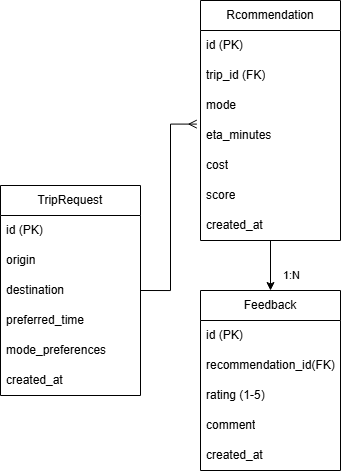

The diagram above was exported from draw.io. Its source (the exported page's mxGraphModel, read from the mxfile embedded in the PNG):
<mxGraphModel dx="1200" dy="653" grid="1" gridSize="10" guides="1" tooltips="1" connect="1" arrows="1" fold="1" page="1" pageScale="1" pageWidth="850" pageHeight="1100" math="0" shadow="0">
  <root>
    <mxCell id="0" />
    <mxCell id="1" parent="0" />
    <mxCell id="Mhxn8FYfv3Ka4dhYEqRK-5" value="Feedback" style="swimlane;fontStyle=0;childLayout=stackLayout;horizontal=1;startSize=30;horizontalStack=0;resizeParent=1;resizeParentMax=0;resizeLast=0;collapsible=1;marginBottom=0;whiteSpace=wrap;html=1;" vertex="1" parent="1">
      <mxGeometry x="400" y="550" width="140" height="180" as="geometry" />
    </mxCell>
    <object label="id (PK) " id="Mhxn8FYfv3Ka4dhYEqRK-6">
      <mxCell style="text;strokeColor=none;fillColor=none;align=left;verticalAlign=middle;spacingLeft=4;spacingRight=4;overflow=hidden;points=[[0,0.5],[1,0.5]];portConstraint=eastwest;rotatable=0;whiteSpace=wrap;html=1;" vertex="1" parent="Mhxn8FYfv3Ka4dhYEqRK-5">
        <mxGeometry y="30" width="140" height="30" as="geometry" />
      </mxCell>
    </object>
    <mxCell id="Mhxn8FYfv3Ka4dhYEqRK-7" value="recommendation_id(FK)" style="text;strokeColor=none;fillColor=none;align=left;verticalAlign=middle;spacingLeft=4;spacingRight=4;overflow=hidden;points=[[0,0.5],[1,0.5]];portConstraint=eastwest;rotatable=0;whiteSpace=wrap;html=1;" vertex="1" parent="Mhxn8FYfv3Ka4dhYEqRK-5">
      <mxGeometry y="60" width="140" height="30" as="geometry" />
    </mxCell>
    <mxCell id="Mhxn8FYfv3Ka4dhYEqRK-8" value="rating (1-5) " style="text;strokeColor=none;fillColor=none;align=left;verticalAlign=middle;spacingLeft=4;spacingRight=4;overflow=hidden;points=[[0,0.5],[1,0.5]];portConstraint=eastwest;rotatable=0;whiteSpace=wrap;html=1;" vertex="1" parent="Mhxn8FYfv3Ka4dhYEqRK-5">
      <mxGeometry y="90" width="140" height="30" as="geometry" />
    </mxCell>
    <mxCell id="Mhxn8FYfv3Ka4dhYEqRK-26" value=" comment  " style="text;strokeColor=none;fillColor=none;align=left;verticalAlign=middle;spacingLeft=4;spacingRight=4;overflow=hidden;points=[[0,0.5],[1,0.5]];portConstraint=eastwest;rotatable=0;whiteSpace=wrap;html=1;" vertex="1" parent="Mhxn8FYfv3Ka4dhYEqRK-5">
      <mxGeometry y="120" width="140" height="30" as="geometry" />
    </mxCell>
    <mxCell id="Mhxn8FYfv3Ka4dhYEqRK-27" value="created_at  " style="text;strokeColor=none;fillColor=none;align=left;verticalAlign=middle;spacingLeft=4;spacingRight=4;overflow=hidden;points=[[0,0.5],[1,0.5]];portConstraint=eastwest;rotatable=0;whiteSpace=wrap;html=1;" vertex="1" parent="Mhxn8FYfv3Ka4dhYEqRK-5">
      <mxGeometry y="150" width="140" height="30" as="geometry" />
    </mxCell>
    <mxCell id="Mhxn8FYfv3Ka4dhYEqRK-9" value="TripRequest" style="swimlane;fontStyle=0;childLayout=stackLayout;horizontal=1;startSize=30;horizontalStack=0;resizeParent=1;resizeParentMax=0;resizeLast=0;collapsible=1;marginBottom=0;whiteSpace=wrap;html=1;" vertex="1" parent="1">
      <mxGeometry x="200" y="445" width="140" height="210" as="geometry" />
    </mxCell>
    <mxCell id="Mhxn8FYfv3Ka4dhYEqRK-10" value="id (PK) " style="text;strokeColor=none;fillColor=none;align=left;verticalAlign=middle;spacingLeft=4;spacingRight=4;overflow=hidden;points=[[0,0.5],[1,0.5]];portConstraint=eastwest;rotatable=0;whiteSpace=wrap;html=1;" vertex="1" parent="Mhxn8FYfv3Ka4dhYEqRK-9">
      <mxGeometry y="30" width="140" height="30" as="geometry" />
    </mxCell>
    <mxCell id="Mhxn8FYfv3Ka4dhYEqRK-11" value=" origin" style="text;strokeColor=none;fillColor=none;align=left;verticalAlign=middle;spacingLeft=4;spacingRight=4;overflow=hidden;points=[[0,0.5],[1,0.5]];portConstraint=eastwest;rotatable=0;whiteSpace=wrap;html=1;" vertex="1" parent="Mhxn8FYfv3Ka4dhYEqRK-9">
      <mxGeometry y="60" width="140" height="30" as="geometry" />
    </mxCell>
    <mxCell id="Mhxn8FYfv3Ka4dhYEqRK-12" value="destination         " style="text;strokeColor=none;fillColor=none;align=left;verticalAlign=middle;spacingLeft=4;spacingRight=4;overflow=hidden;points=[[0,0.5],[1,0.5]];portConstraint=eastwest;rotatable=0;whiteSpace=wrap;html=1;" vertex="1" parent="Mhxn8FYfv3Ka4dhYEqRK-9">
      <mxGeometry y="90" width="140" height="30" as="geometry" />
    </mxCell>
    <mxCell id="Mhxn8FYfv3Ka4dhYEqRK-22" value=" preferred_time " style="text;strokeColor=none;fillColor=none;align=left;verticalAlign=middle;spacingLeft=4;spacingRight=4;overflow=hidden;points=[[0,0.5],[1,0.5]];portConstraint=eastwest;rotatable=0;whiteSpace=wrap;html=1;" vertex="1" parent="Mhxn8FYfv3Ka4dhYEqRK-9">
      <mxGeometry y="120" width="140" height="30" as="geometry" />
    </mxCell>
    <mxCell id="Mhxn8FYfv3Ka4dhYEqRK-23" value="mode_preferences" style="text;strokeColor=none;fillColor=none;align=left;verticalAlign=middle;spacingLeft=4;spacingRight=4;overflow=hidden;points=[[0,0.5],[1,0.5]];portConstraint=eastwest;rotatable=0;whiteSpace=wrap;html=1;" vertex="1" parent="Mhxn8FYfv3Ka4dhYEqRK-9">
      <mxGeometry y="150" width="140" height="30" as="geometry" />
    </mxCell>
    <mxCell id="Mhxn8FYfv3Ka4dhYEqRK-24" value="created_at" style="text;strokeColor=none;fillColor=none;align=left;verticalAlign=middle;spacingLeft=4;spacingRight=4;overflow=hidden;points=[[0,0.5],[1,0.5]];portConstraint=eastwest;rotatable=0;whiteSpace=wrap;html=1;" vertex="1" parent="Mhxn8FYfv3Ka4dhYEqRK-9">
      <mxGeometry y="180" width="140" height="30" as="geometry" />
    </mxCell>
    <mxCell id="Mhxn8FYfv3Ka4dhYEqRK-29" style="edgeStyle=orthogonalEdgeStyle;rounded=0;orthogonalLoop=1;jettySize=auto;html=1;" edge="1" parent="1" source="Mhxn8FYfv3Ka4dhYEqRK-13" target="Mhxn8FYfv3Ka4dhYEqRK-5">
      <mxGeometry relative="1" as="geometry" />
    </mxCell>
    <mxCell id="Mhxn8FYfv3Ka4dhYEqRK-30" value="1:N" style="edgeLabel;html=1;align=center;verticalAlign=middle;resizable=0;points=[];" vertex="1" connectable="0" parent="Mhxn8FYfv3Ka4dhYEqRK-29">
      <mxGeometry x="-0.152" y="-1" relative="1" as="geometry">
        <mxPoint x="21" y="13" as="offset" />
      </mxGeometry>
    </mxCell>
    <mxCell id="Mhxn8FYfv3Ka4dhYEqRK-13" value="Rcommendation" style="swimlane;fontStyle=0;childLayout=stackLayout;horizontal=1;startSize=30;horizontalStack=0;resizeParent=1;resizeParentMax=0;resizeLast=0;collapsible=1;marginBottom=0;whiteSpace=wrap;html=1;" vertex="1" parent="1">
      <mxGeometry x="400" y="260" width="140" height="240" as="geometry" />
    </mxCell>
    <mxCell id="Mhxn8FYfv3Ka4dhYEqRK-14" value="id (PK)   " style="text;strokeColor=none;fillColor=none;align=left;verticalAlign=middle;spacingLeft=4;spacingRight=4;overflow=hidden;points=[[0,0.5],[1,0.5]];portConstraint=eastwest;rotatable=0;whiteSpace=wrap;html=1;" vertex="1" parent="Mhxn8FYfv3Ka4dhYEqRK-13">
      <mxGeometry y="30" width="140" height="30" as="geometry" />
    </mxCell>
    <mxCell id="Mhxn8FYfv3Ka4dhYEqRK-15" value=" trip_id (FK)" style="text;strokeColor=none;fillColor=none;align=left;verticalAlign=middle;spacingLeft=4;spacingRight=4;overflow=hidden;points=[[0,0.5],[1,0.5]];portConstraint=eastwest;rotatable=0;whiteSpace=wrap;html=1;" vertex="1" parent="Mhxn8FYfv3Ka4dhYEqRK-13">
      <mxGeometry y="60" width="140" height="30" as="geometry" />
    </mxCell>
    <mxCell id="Mhxn8FYfv3Ka4dhYEqRK-16" value="mode" style="text;strokeColor=none;fillColor=none;align=left;verticalAlign=middle;spacingLeft=4;spacingRight=4;overflow=hidden;points=[[0,0.5],[1,0.5]];portConstraint=eastwest;rotatable=0;whiteSpace=wrap;html=1;" vertex="1" parent="Mhxn8FYfv3Ka4dhYEqRK-13">
      <mxGeometry y="90" width="140" height="30" as="geometry" />
    </mxCell>
    <mxCell id="Mhxn8FYfv3Ka4dhYEqRK-18" value="eta_minutes         " style="text;strokeColor=none;fillColor=none;align=left;verticalAlign=middle;spacingLeft=4;spacingRight=4;overflow=hidden;points=[[0,0.5],[1,0.5]];portConstraint=eastwest;rotatable=0;whiteSpace=wrap;html=1;" vertex="1" parent="Mhxn8FYfv3Ka4dhYEqRK-13">
      <mxGeometry y="120" width="140" height="30" as="geometry" />
    </mxCell>
    <mxCell id="Mhxn8FYfv3Ka4dhYEqRK-19" value="cost " style="text;strokeColor=none;fillColor=none;align=left;verticalAlign=middle;spacingLeft=4;spacingRight=4;overflow=hidden;points=[[0,0.5],[1,0.5]];portConstraint=eastwest;rotatable=0;whiteSpace=wrap;html=1;" vertex="1" parent="Mhxn8FYfv3Ka4dhYEqRK-13">
      <mxGeometry y="150" width="140" height="30" as="geometry" />
    </mxCell>
    <mxCell id="Mhxn8FYfv3Ka4dhYEqRK-20" value="score" style="text;strokeColor=none;fillColor=none;align=left;verticalAlign=middle;spacingLeft=4;spacingRight=4;overflow=hidden;points=[[0,0.5],[1,0.5]];portConstraint=eastwest;rotatable=0;whiteSpace=wrap;html=1;" vertex="1" parent="Mhxn8FYfv3Ka4dhYEqRK-13">
      <mxGeometry y="180" width="140" height="30" as="geometry" />
    </mxCell>
    <mxCell id="Mhxn8FYfv3Ka4dhYEqRK-21" value="created_at          " style="text;strokeColor=none;fillColor=none;align=left;verticalAlign=middle;spacingLeft=4;spacingRight=4;overflow=hidden;points=[[0,0.5],[1,0.5]];portConstraint=eastwest;rotatable=0;whiteSpace=wrap;html=1;" vertex="1" parent="Mhxn8FYfv3Ka4dhYEqRK-13">
      <mxGeometry y="210" width="140" height="30" as="geometry" />
    </mxCell>
    <mxCell id="Mhxn8FYfv3Ka4dhYEqRK-28" style="edgeStyle=orthogonalEdgeStyle;rounded=0;orthogonalLoop=1;jettySize=auto;html=1;exitX=1;exitY=0.5;exitDx=0;exitDy=0;entryX=-0.026;entryY=0.12;entryDx=0;entryDy=0;entryPerimeter=0;endArrow=ERmany;endFill=0;" edge="1" parent="1" source="Mhxn8FYfv3Ka4dhYEqRK-12" target="Mhxn8FYfv3Ka4dhYEqRK-18">
      <mxGeometry relative="1" as="geometry" />
    </mxCell>
  </root>
</mxGraphModel>